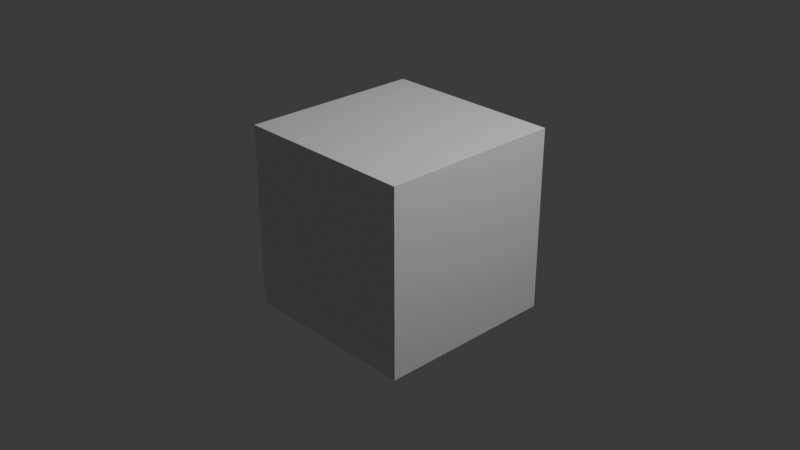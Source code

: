 # Source: Cube.obj.blend  (saved by Blender 4.5.90; exported with 4.5.12 LTS)
import bpy
from mathutils import Matrix  # noqa: F401  (used for matrix-valued properties, if any)

bpy.ops.wm.read_factory_settings(use_empty=True)
scene = bpy.context.scene
scene.name = 'Scene'

# ---- collections
col_collection = bpy.data.collections.new('Collection'); scene.collection.children.link(col_collection)

# ---- materials (node trees are filled in below, after node groups)
mat_material = bpy.data.materials.new('Material')
mat_material.alpha_threshold = 0.0
mat_material.roughness = 0.5
mat_material.line_color = (0.0, 0.0, 0.0, 1.0)

# ---- material node trees
mat_material.use_nodes = True; mat_material.node_tree.nodes.clear()
_N = mat_material.node_tree.nodes; _L = mat_material.node_tree.links
n0 = _N.new('ShaderNodeOutputMaterial'); n0.name = 'Material Output'; n0.location = (200, 100)
n1 = _N.new('ShaderNodeBsdfPrincipled'); n1.name = 'Principled BSDF'; n1.location = (-200, 100)
n1.inputs[3].default_value = 1.45
_L.new(n1.outputs[0], n0.inputs[0])
n0.is_active_output = True

# ---- world
world_world = bpy.data.worlds.new('World'); scene.world = world_world
world_world.use_nodes = True; world_world.node_tree.nodes.clear()
_N = world_world.node_tree.nodes; _L = world_world.node_tree.links
n0 = _N.new('ShaderNodeOutputWorld'); n0.name = 'World Output'; n0.location = (200, 100)
n1 = _N.new('ShaderNodeBackground'); n1.name = 'Background'; n1.location = (-200, 100)
n1.inputs[0].default_value = (0.05088, 0.05088, 0.05088, 1.0)
_L.new(n1.outputs[0], n0.inputs[0])
n0.is_active_output = True
world_world.color = (0.05088, 0.05088, 0.05088)
world_world.sun_shadow_jitter_overblur = 0.0

# ---- cameras
cam_camera = bpy.data.cameras.new('Camera')
cam_camera.clip_end = 100.0
cam_camera.ortho_scale = 7.314

# ---- lights
light_light = bpy.data.lights.new('Light', 'POINT')
light_light.energy = 1000.0
light_light.shadow_soft_size = 0.1

# ---- meshes
me_cube = bpy.data.meshes.new('Cube')
me_cube.from_pydata([(1.0, 1.0, 1.0), (1.0, 1.0, -1.0), (1.0, -1.0, 1.0), (1.0, -1.0, -1.0), (-1.0, 1.0, 1.0), (-1.0, 1.0, -1.0), (-1.0, -1.0, 1.0), (-1.0, -1.0, -1.0)], [], [(0, 4, 6, 2), (3, 2, 6, 7), (7, 6, 4, 5), (5, 1, 3, 7), (1, 0, 2, 3), (5, 4, 0, 1)])
_uv = me_cube.uv_layers.new(name='UVMap')
_uv.uv.foreach_set('vector', [0.625, 0.5, 0.875, 0.5, 0.875, 0.75, 0.625, 0.75, 0.375, 0.75, 0.625, 0.75, 0.625, 1.0, 0.375, 1.0, 0.375, 0.0, 0.625, 0.0, 0.625, 0.25, 0.375, 0.25, 0.125, 0.5, 0.375, 0.5, 0.375, 0.75, 0.125, 0.75, 0.375, 0.5, 0.625, 0.5, 0.625, 0.75, 0.375, 0.75, 0.375, 0.25, 0.625, 0.25, 0.625, 0.5, 0.375, 0.5])
me_cube.materials.append(mat_material)
me_cube.use_mirror_vertex_groups = False
me_cube.update()

# ---- objects
ob_cube = bpy.data.objects.new('Cube', me_cube)
ob_light = bpy.data.objects.new('Light', light_light)
ob_camera = bpy.data.objects.new('Camera', cam_camera)

# ---- transforms, parenting, visibility, modifiers, constraints
ob_cube.location = (0.0, 0.0, 0.0)
ob_cube.lock_rotations_4d = False
ob_cube.empty_display_type = 'ARROWS'
ob_cube.lineart.crease_threshold = 0.0
ob_light.location = (4.076, 1.005, 5.904)
ob_light.rotation_euler = (0.6503, 0.05522, 1.866)
ob_light.lock_rotations_4d = False
ob_light.empty_display_type = 'ARROWS'
ob_light.color = (0.0, 0.0, 0.0, 0.0)
ob_light.lineart.crease_threshold = 0.0
ob_camera.location = (7.359, -6.926, 4.958)
ob_camera.rotation_euler = (1.109, 0.0, 0.8149)
ob_camera.lock_rotations_4d = False
ob_camera.empty_display_type = 'ARROWS'
ob_camera.color = (0.0, 0.0, 0.0, 0.0)
ob_camera.display_type = 'WIRE'
ob_camera.lineart.crease_threshold = 0.0

# ---- collection membership
col_collection.objects.link(ob_cube)
col_collection.objects.link(ob_light)
col_collection.objects.link(ob_camera)

# ---- scene / render settings (as saved in the file)
scene.camera = ob_camera
scene.frame_start = 1; scene.frame_end = 250; scene.frame_set(1)
scene.render.engine = 'BLENDER_EEVEE_NEXT'
bpy.context.view_layer.update()
